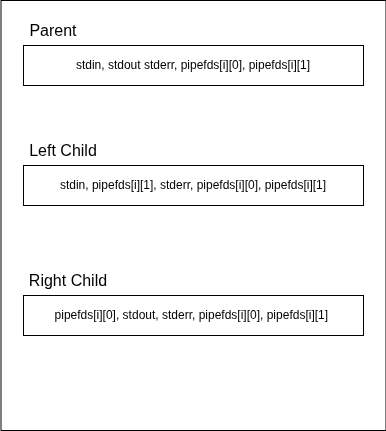

The diagram above was exported from draw.io. Its source (the exported page's mxGraphModel, read from the mxfile embedded in the PNG):
<mxGraphModel dx="1240" dy="743" grid="1" gridSize="10" guides="1" tooltips="1" connect="1" arrows="1" fold="1" page="1" pageScale="1" pageWidth="850" pageHeight="1100" math="0" shadow="0">
  <root>
    <mxCell id="0" />
    <mxCell id="1" parent="0" />
    <mxCell id="fTZzerN8h0bCxCqYmZfm-10" parent="1" style="rounded=0;whiteSpace=wrap;html=1;" value="" vertex="1">
      <mxGeometry height="430" width="385" x="247.5" y="335" as="geometry" />
    </mxCell>
    <mxCell id="fTZzerN8h0bCxCqYmZfm-1" parent="1" style="rounded=0;whiteSpace=wrap;html=1;" value="stdin, stdout stderr, pipefds[i][0], pipefds[i][1]" vertex="1">
      <mxGeometry height="40" width="340" x="270" y="380" as="geometry" />
    </mxCell>
    <mxCell id="fTZzerN8h0bCxCqYmZfm-2" parent="1" style="rounded=0;whiteSpace=wrap;html=1;" value="stdin, pipefds[i][1], stderr, pipefds[i][0], pipefds[i][1]" vertex="1">
      <mxGeometry height="40" width="340" x="270" y="500" as="geometry" />
    </mxCell>
    <mxCell id="fTZzerN8h0bCxCqYmZfm-3" parent="1" style="rounded=0;whiteSpace=wrap;html=1;" value="pipefds[i][0], stdout, stderr, pipefds[i][0], pipefds[i][1]&amp;nbsp;" vertex="1">
      <mxGeometry height="40" width="340" x="270" y="630" as="geometry" />
    </mxCell>
    <mxCell id="fTZzerN8h0bCxCqYmZfm-4" parent="1" style="text;html=1;whiteSpace=wrap;strokeColor=none;fillColor=none;align=center;verticalAlign=middle;rounded=0;fontSize=16;" value="Parent" vertex="1">
      <mxGeometry height="30" width="60" x="270" y="350" as="geometry" />
    </mxCell>
    <mxCell id="fTZzerN8h0bCxCqYmZfm-5" parent="1" style="text;html=1;whiteSpace=wrap;strokeColor=none;fillColor=none;align=center;verticalAlign=middle;rounded=0;fontSize=16;" value="Left Child" vertex="1">
      <mxGeometry height="30" width="80" x="270" y="470" as="geometry" />
    </mxCell>
    <mxCell id="fTZzerN8h0bCxCqYmZfm-7" parent="1" style="text;html=1;whiteSpace=wrap;strokeColor=none;fillColor=none;align=center;verticalAlign=middle;rounded=0;fontSize=16;" value="Right Child" vertex="1">
      <mxGeometry height="30" width="90" x="270" y="600" as="geometry" />
    </mxCell>
    <mxCell id="fTZzerN8h0bCxCqYmZfm-8" edge="1" parent="1" source="fTZzerN8h0bCxCqYmZfm-1" style="edgeStyle=none;curved=1;rounded=0;orthogonalLoop=1;jettySize=auto;html=1;exitX=0.5;exitY=1;exitDx=0;exitDy=0;fontSize=12;startSize=8;endSize=8;" target="fTZzerN8h0bCxCqYmZfm-1">
      <mxGeometry relative="1" as="geometry" />
    </mxCell>
  </root>
</mxGraphModel>